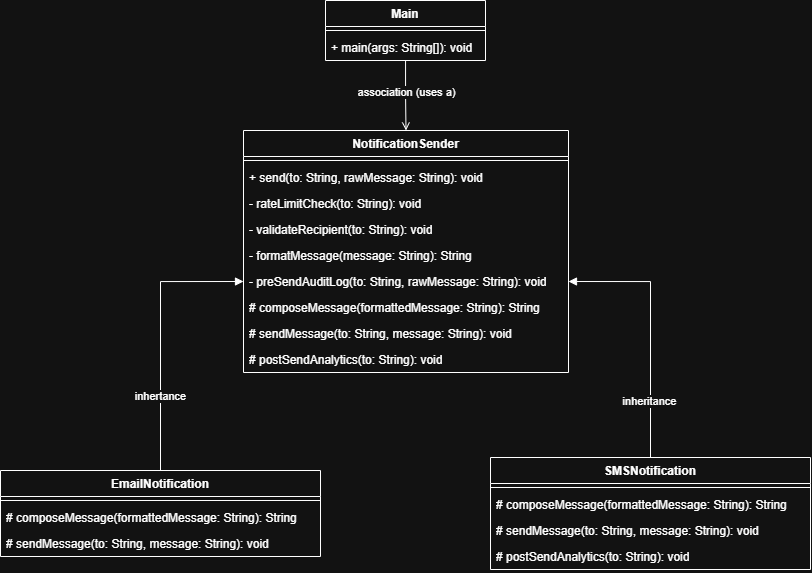

The diagram above was exported from draw.io. Its source (the exported page's mxGraphModel, read from the mxfile embedded in the PNG):
<mxGraphModel dx="1226" dy="620" grid="1" gridSize="10" guides="1" tooltips="1" connect="1" arrows="1" fold="1" page="1" pageScale="1" pageWidth="850" pageHeight="1100" math="0" shadow="0">
  <root>
    <mxCell id="0" />
    <mxCell id="1" parent="0" />
    <mxCell id="qbhHK-RhBod9iyfi5Rw9-33" edge="1" parent="1" source="qbhHK-RhBod9iyfi5Rw9-1" style="edgeStyle=orthogonalEdgeStyle;rounded=0;orthogonalLoop=1;jettySize=auto;html=1;entryX=0.5;entryY=0;entryDx=0;entryDy=0;endArrow=open;endFill=0;" target="qbhHK-RhBod9iyfi5Rw9-5">
      <mxGeometry relative="1" as="geometry" />
    </mxCell>
    <mxCell id="qbhHK-RhBod9iyfi5Rw9-34" connectable="0" parent="qbhHK-RhBod9iyfi5Rw9-33" style="edgeLabel;html=1;align=center;verticalAlign=middle;resizable=0;points=[];" value="association (uses a)" vertex="1">
      <mxGeometry relative="1" x="-0.1035" as="geometry">
        <mxPoint as="offset" />
      </mxGeometry>
    </mxCell>
    <mxCell id="qbhHK-RhBod9iyfi5Rw9-1" parent="1" style="swimlane;fontStyle=1;align=center;verticalAlign=top;childLayout=stackLayout;horizontal=1;startSize=26;horizontalStack=0;resizeParent=1;resizeParentMax=0;resizeLast=0;collapsible=1;marginBottom=0;whiteSpace=wrap;html=1;" value="Main" vertex="1">
      <mxGeometry height="60" width="160" x="345" y="20" as="geometry" />
    </mxCell>
    <mxCell id="qbhHK-RhBod9iyfi5Rw9-3" parent="qbhHK-RhBod9iyfi5Rw9-1" style="line;strokeWidth=1;fillColor=none;align=left;verticalAlign=middle;spacingTop=-1;spacingLeft=3;spacingRight=3;rotatable=0;labelPosition=right;points=[];portConstraint=eastwest;strokeColor=inherit;" value="" vertex="1">
      <mxGeometry height="8" width="160" y="26" as="geometry" />
    </mxCell>
    <mxCell id="qbhHK-RhBod9iyfi5Rw9-4" parent="qbhHK-RhBod9iyfi5Rw9-1" style="text;strokeColor=none;fillColor=none;align=left;verticalAlign=top;spacingLeft=4;spacingRight=4;overflow=hidden;rotatable=0;points=[[0,0.5],[1,0.5]];portConstraint=eastwest;whiteSpace=wrap;html=1;" value="+ main(args: String[]): void" vertex="1">
      <mxGeometry height="26" width="160" y="34" as="geometry" />
    </mxCell>
    <mxCell id="qbhHK-RhBod9iyfi5Rw9-5" parent="1" style="swimlane;fontStyle=1;align=center;verticalAlign=top;childLayout=stackLayout;horizontal=1;startSize=26;horizontalStack=0;resizeParent=1;resizeParentMax=0;resizeLast=0;collapsible=1;marginBottom=0;whiteSpace=wrap;html=1;" value="NotificationSender" vertex="1">
      <mxGeometry height="242" width="325" x="263" y="150" as="geometry" />
    </mxCell>
    <mxCell id="qbhHK-RhBod9iyfi5Rw9-7" parent="qbhHK-RhBod9iyfi5Rw9-5" style="line;strokeWidth=1;fillColor=none;align=left;verticalAlign=middle;spacingTop=-1;spacingLeft=3;spacingRight=3;rotatable=0;labelPosition=right;points=[];portConstraint=eastwest;strokeColor=inherit;" value="" vertex="1">
      <mxGeometry height="8" width="325" y="26" as="geometry" />
    </mxCell>
    <mxCell id="qbhHK-RhBod9iyfi5Rw9-8" parent="qbhHK-RhBod9iyfi5Rw9-5" style="text;strokeColor=none;fillColor=none;align=left;verticalAlign=top;spacingLeft=4;spacingRight=4;overflow=hidden;rotatable=0;points=[[0,0.5],[1,0.5]];portConstraint=eastwest;whiteSpace=wrap;html=1;" value="+ send(to: String, rawMessage: String): void" vertex="1">
      <mxGeometry height="26" width="325" y="34" as="geometry" />
    </mxCell>
    <mxCell id="qbhHK-RhBod9iyfi5Rw9-15" parent="qbhHK-RhBod9iyfi5Rw9-5" style="text;strokeColor=none;fillColor=none;align=left;verticalAlign=top;spacingLeft=4;spacingRight=4;overflow=hidden;rotatable=0;points=[[0,0.5],[1,0.5]];portConstraint=eastwest;whiteSpace=wrap;html=1;" value="-&amp;nbsp;rateLimitCheck(to: String): void" vertex="1">
      <mxGeometry height="26" width="325" y="60" as="geometry" />
    </mxCell>
    <mxCell id="qbhHK-RhBod9iyfi5Rw9-12" parent="qbhHK-RhBod9iyfi5Rw9-5" style="text;strokeColor=none;fillColor=none;align=left;verticalAlign=top;spacingLeft=4;spacingRight=4;overflow=hidden;rotatable=0;points=[[0,0.5],[1,0.5]];portConstraint=eastwest;whiteSpace=wrap;html=1;" value="-&amp;nbsp;validateRecipient(to: String): void" vertex="1">
      <mxGeometry height="26" width="325" y="86" as="geometry" />
    </mxCell>
    <mxCell id="qbhHK-RhBod9iyfi5Rw9-16" parent="qbhHK-RhBod9iyfi5Rw9-5" style="text;strokeColor=none;fillColor=none;align=left;verticalAlign=top;spacingLeft=4;spacingRight=4;overflow=hidden;rotatable=0;points=[[0,0.5],[1,0.5]];portConstraint=eastwest;whiteSpace=wrap;html=1;" value="-&amp;nbsp;formatMessage(message: String): String&amp;nbsp;" vertex="1">
      <mxGeometry height="26" width="325" y="112" as="geometry" />
    </mxCell>
    <mxCell id="qbhHK-RhBod9iyfi5Rw9-13" parent="qbhHK-RhBod9iyfi5Rw9-5" style="text;strokeColor=none;fillColor=none;align=left;verticalAlign=top;spacingLeft=4;spacingRight=4;overflow=hidden;rotatable=0;points=[[0,0.5],[1,0.5]];portConstraint=eastwest;whiteSpace=wrap;html=1;" value="-&amp;nbsp;preSendAuditLog(to: String, rawMessage: String): void" vertex="1">
      <mxGeometry height="26" width="325" y="138" as="geometry" />
    </mxCell>
    <mxCell id="qbhHK-RhBod9iyfi5Rw9-11" parent="qbhHK-RhBod9iyfi5Rw9-5" style="text;strokeColor=none;fillColor=none;align=left;verticalAlign=top;spacingLeft=4;spacingRight=4;overflow=hidden;rotatable=0;points=[[0,0.5],[1,0.5]];portConstraint=eastwest;whiteSpace=wrap;html=1;" value="#&amp;nbsp;composeMessage(formattedMessage: String): String" vertex="1">
      <mxGeometry height="26" width="325" y="164" as="geometry" />
    </mxCell>
    <mxCell id="qbhHK-RhBod9iyfi5Rw9-17" parent="qbhHK-RhBod9iyfi5Rw9-5" style="text;strokeColor=none;fillColor=none;align=left;verticalAlign=top;spacingLeft=4;spacingRight=4;overflow=hidden;rotatable=0;points=[[0,0.5],[1,0.5]];portConstraint=eastwest;whiteSpace=wrap;html=1;" value="#&amp;nbsp;sendMessage(to: String, message: String): void" vertex="1">
      <mxGeometry height="26" width="325" y="190" as="geometry" />
    </mxCell>
    <mxCell id="qbhHK-RhBod9iyfi5Rw9-9" parent="qbhHK-RhBod9iyfi5Rw9-5" style="text;strokeColor=none;fillColor=none;align=left;verticalAlign=top;spacingLeft=4;spacingRight=4;overflow=hidden;rotatable=0;points=[[0,0.5],[1,0.5]];portConstraint=eastwest;whiteSpace=wrap;html=1;" value="#&amp;nbsp;postSendAnalytics(to: String): void" vertex="1">
      <mxGeometry height="26" width="325" y="216" as="geometry" />
    </mxCell>
    <mxCell id="qbhHK-RhBod9iyfi5Rw9-29" edge="1" parent="1" source="qbhHK-RhBod9iyfi5Rw9-18" style="edgeStyle=orthogonalEdgeStyle;rounded=0;orthogonalLoop=1;jettySize=auto;html=1;entryX=0;entryY=0.5;entryDx=0;entryDy=0;endArrow=block;endFill=1;" target="qbhHK-RhBod9iyfi5Rw9-13">
      <mxGeometry relative="1" as="geometry" />
    </mxCell>
    <mxCell id="qbhHK-RhBod9iyfi5Rw9-30" connectable="0" parent="qbhHK-RhBod9iyfi5Rw9-29" style="edgeLabel;html=1;align=center;verticalAlign=middle;resizable=0;points=[];" value="inhertance" vertex="1">
      <mxGeometry relative="1" x="-0.4569" y="1" as="geometry">
        <mxPoint as="offset" />
      </mxGeometry>
    </mxCell>
    <mxCell id="qbhHK-RhBod9iyfi5Rw9-18" parent="1" style="swimlane;fontStyle=1;align=center;verticalAlign=top;childLayout=stackLayout;horizontal=1;startSize=26;horizontalStack=0;resizeParent=1;resizeParentMax=0;resizeLast=0;collapsible=1;marginBottom=0;whiteSpace=wrap;html=1;" value="EmailNotification" vertex="1">
      <mxGeometry height="86" width="320" x="20" y="490" as="geometry" />
    </mxCell>
    <mxCell id="qbhHK-RhBod9iyfi5Rw9-20" parent="qbhHK-RhBod9iyfi5Rw9-18" style="line;strokeWidth=1;fillColor=none;align=left;verticalAlign=middle;spacingTop=-1;spacingLeft=3;spacingRight=3;rotatable=0;labelPosition=right;points=[];portConstraint=eastwest;strokeColor=inherit;" value="" vertex="1">
      <mxGeometry height="8" width="320" y="26" as="geometry" />
    </mxCell>
    <mxCell id="qbhHK-RhBod9iyfi5Rw9-22" parent="qbhHK-RhBod9iyfi5Rw9-18" style="text;strokeColor=none;fillColor=none;align=left;verticalAlign=top;spacingLeft=4;spacingRight=4;overflow=hidden;rotatable=0;points=[[0,0.5],[1,0.5]];portConstraint=eastwest;whiteSpace=wrap;html=1;" value="#&amp;nbsp;composeMessage(formattedMessage: String): String" vertex="1">
      <mxGeometry height="26" width="320" y="34" as="geometry" />
    </mxCell>
    <mxCell id="qbhHK-RhBod9iyfi5Rw9-21" parent="qbhHK-RhBod9iyfi5Rw9-18" style="text;strokeColor=none;fillColor=none;align=left;verticalAlign=top;spacingLeft=4;spacingRight=4;overflow=hidden;rotatable=0;points=[[0,0.5],[1,0.5]];portConstraint=eastwest;whiteSpace=wrap;html=1;" value="#&amp;nbsp;sendMessage(to: String, message: String): void" vertex="1">
      <mxGeometry height="26" width="320" y="60" as="geometry" />
    </mxCell>
    <mxCell id="qbhHK-RhBod9iyfi5Rw9-31" edge="1" parent="1" source="qbhHK-RhBod9iyfi5Rw9-23" style="edgeStyle=orthogonalEdgeStyle;rounded=0;orthogonalLoop=1;jettySize=auto;html=1;entryX=1;entryY=0.5;entryDx=0;entryDy=0;endArrow=block;endFill=1;" target="qbhHK-RhBod9iyfi5Rw9-13">
      <mxGeometry relative="1" as="geometry" />
    </mxCell>
    <mxCell id="qbhHK-RhBod9iyfi5Rw9-32" connectable="0" parent="qbhHK-RhBod9iyfi5Rw9-31" style="edgeLabel;html=1;align=center;verticalAlign=middle;resizable=0;points=[];" value="inheritance" vertex="1">
      <mxGeometry relative="1" x="-0.5581" y="2" as="geometry">
        <mxPoint as="offset" />
      </mxGeometry>
    </mxCell>
    <mxCell id="qbhHK-RhBod9iyfi5Rw9-23" parent="1" style="swimlane;fontStyle=1;align=center;verticalAlign=top;childLayout=stackLayout;horizontal=1;startSize=26;horizontalStack=0;resizeParent=1;resizeParentMax=0;resizeLast=0;collapsible=1;marginBottom=0;whiteSpace=wrap;html=1;" value="SMSNotification" vertex="1">
      <mxGeometry height="112" width="320" x="510" y="477" as="geometry" />
    </mxCell>
    <mxCell id="qbhHK-RhBod9iyfi5Rw9-24" parent="qbhHK-RhBod9iyfi5Rw9-23" style="line;strokeWidth=1;fillColor=none;align=left;verticalAlign=middle;spacingTop=-1;spacingLeft=3;spacingRight=3;rotatable=0;labelPosition=right;points=[];portConstraint=eastwest;strokeColor=inherit;" value="" vertex="1">
      <mxGeometry height="8" width="320" y="26" as="geometry" />
    </mxCell>
    <mxCell id="qbhHK-RhBod9iyfi5Rw9-25" parent="qbhHK-RhBod9iyfi5Rw9-23" style="text;strokeColor=none;fillColor=none;align=left;verticalAlign=top;spacingLeft=4;spacingRight=4;overflow=hidden;rotatable=0;points=[[0,0.5],[1,0.5]];portConstraint=eastwest;whiteSpace=wrap;html=1;" value="#&amp;nbsp;composeMessage(formattedMessage: String): String" vertex="1">
      <mxGeometry height="26" width="320" y="34" as="geometry" />
    </mxCell>
    <mxCell id="qbhHK-RhBod9iyfi5Rw9-28" parent="qbhHK-RhBod9iyfi5Rw9-23" style="text;strokeColor=none;fillColor=none;align=left;verticalAlign=top;spacingLeft=4;spacingRight=4;overflow=hidden;rotatable=0;points=[[0,0.5],[1,0.5]];portConstraint=eastwest;whiteSpace=wrap;html=1;" value="#&amp;nbsp;sendMessage(to: String, message: String): void" vertex="1">
      <mxGeometry height="26" width="320" y="60" as="geometry" />
    </mxCell>
    <mxCell id="qbhHK-RhBod9iyfi5Rw9-27" parent="qbhHK-RhBod9iyfi5Rw9-23" style="text;strokeColor=none;fillColor=none;align=left;verticalAlign=top;spacingLeft=4;spacingRight=4;overflow=hidden;rotatable=0;points=[[0,0.5],[1,0.5]];portConstraint=eastwest;whiteSpace=wrap;html=1;" value="#&amp;nbsp;postSendAnalytics(to: String): void" vertex="1">
      <mxGeometry height="26" width="320" y="86" as="geometry" />
    </mxCell>
  </root>
</mxGraphModel>